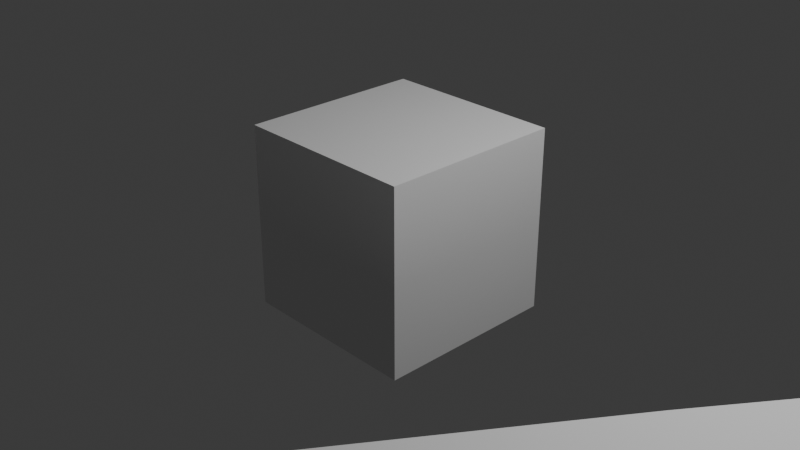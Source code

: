 # Source: bikini_bottom_track_blockout.blend  (saved by Blender 5.2.45; exported with 4.5.12 LTS)
import bpy
from mathutils import Matrix  # noqa: F401  (used for matrix-valued properties, if any)

bpy.ops.wm.read_factory_settings(use_empty=True)
scene = bpy.context.scene
scene.name = 'Scene'

# ---- collections
col_collection = bpy.data.collections.new('Collection'); scene.collection.children.link(col_collection)
col_track = bpy.data.collections.new('Track'); scene.collection.children.link(col_track)
col_terrain = bpy.data.collections.new('Terrain'); scene.collection.children.link(col_terrain)
col_buildings = bpy.data.collections.new('Buildings'); scene.collection.children.link(col_buildings)
col_props = bpy.data.collections.new('Props'); scene.collection.children.link(col_props)
col_references = bpy.data.collections.new('References'); scene.collection.children.link(col_references)

# ---- materials (node trees are filled in below, after node groups)
mat_material = bpy.data.materials.new('Material')
mat_material.alpha_threshold = 0.0
mat_material.use_backface_culling_lightprobe_volume = False
mat_material.roughness = 0.5
mat_material.line_color = (0.0, 0.0, 0.0, 1.0)

# ---- node groups
ng_geometry_nodes = bpy.data.node_groups.new('Geometry Nodes', 'GeometryNodeTree')
_s = ng_geometry_nodes.interface.new_socket(name='Geometry', in_out='OUTPUT', socket_type='NodeSocketGeometry')
_s = ng_geometry_nodes.interface.new_socket(name='Geometry', in_out='INPUT', socket_type='NodeSocketGeometry')
ng_geometry_nodes.is_modifier = True
_N = ng_geometry_nodes.nodes; _L = ng_geometry_nodes.links
n0 = _N.new('NodeGroupInput'); n0.name = 'Group Input'; n0.location = (-375, 104)
n1 = _N.new('NodeGroupOutput'); n1.name = 'Group Output'; n1.location = (240, 36)
n2 = _N.new('GeometryNodeCurvePrimitiveLine'); n2.name = 'Curve Line'; n2.location = (-373, -4)
n2.inputs[0].default_value = (-5.0, 0.0, 0.0)
n2.inputs[1].default_value = (5.0, 0.0, 1.0)
n3 = _N.new('GeometryNodeCurveToMesh'); n3.name = 'Curve to Mesh'; n3.location = (-80, 40)
_L.new(n3.outputs[0], n1.inputs[0])
_L.new(n0.outputs[0], n3.inputs[0])
_L.new(n2.outputs[0], n3.inputs[1])
n1.is_active_output = True

# ---- material node trees
mat_material.use_nodes = True; mat_material.node_tree.nodes.clear()
_N = mat_material.node_tree.nodes; _L = mat_material.node_tree.links
n0 = _N.new('ShaderNodeOutputMaterial'); n0.name = 'Material Output'; n0.location = (200, 100)
n1 = _N.new('ShaderNodeBsdfPrincipled'); n1.name = 'Principled BSDF'; n1.location = (-200, 100)
n1.inputs[10].default_value = 0.005
_L.new(n1.outputs[0], n0.inputs[0])
n0.is_active_output = True

# ---- world
world_world = bpy.data.worlds.new('World'); scene.world = world_world
world_world.use_nodes = True; world_world.node_tree.nodes.clear()
_N = world_world.node_tree.nodes; _L = world_world.node_tree.links
n0 = _N.new('ShaderNodeOutputWorld'); n0.name = 'World Output'; n0.location = (200, 100)
n1 = _N.new('ShaderNodeBackground'); n1.name = 'Background'; n1.location = (-200, 100)
n1.inputs[0].default_value = (0.05088, 0.05088, 0.05088, 1.0)
_L.new(n1.outputs[0], n0.inputs[0])
n0.is_active_output = True
world_world.color = (0.05088, 0.05088, 0.05088)
world_world.sun_shadow_jitter_overblur = 0.0

# ---- cameras
cam_camera = bpy.data.cameras.new('Camera')
cam_camera.clip_end = 100.0
cam_camera.ortho_scale = 7.314

# ---- lights
light_light = bpy.data.lights.new('Light', 'POINT')
light_light.energy = 1000.0
light_light.shadow_soft_size = 0.1

# ---- meshes
me_cube = bpy.data.meshes.new('Cube')
me_cube.from_pydata([(1.0, 1.0, 1.0), (1.0, 1.0, -1.0), (1.0, -1.0, 1.0), (1.0, -1.0, -1.0), (-1.0, 1.0, 1.0), (-1.0, 1.0, -1.0), (-1.0, -1.0, 1.0), (-1.0, -1.0, -1.0)], [], [(0, 4, 6, 2), (3, 2, 6, 7), (7, 6, 4, 5), (5, 1, 3, 7), (1, 0, 2, 3), (5, 4, 0, 1)])
_uv = me_cube.uv_layers.new(name='UVMap')
_uv.uv.foreach_set('vector', [0.625, 0.5, 0.875, 0.5, 0.875, 0.75, 0.625, 0.75, 0.375, 0.75, 0.625, 0.75, 0.625, 1.0, 0.375, 1.0, 0.375, 0.0, 0.625, 0.0, 0.625, 0.25, 0.375, 0.25, 0.125, 0.5, 0.375, 0.5, 0.375, 0.75, 0.125, 0.75, 0.375, 0.5, 0.625, 0.5, 0.625, 0.75, 0.375, 0.75, 0.375, 0.25, 0.625, 0.25, 0.625, 0.5, 0.375, 0.5])
me_cube.materials.append(mat_material)
me_cube.use_mirror_vertex_groups = False
me_cube.update()

# ---- curves / text
cu_b_ziercurve_001 = bpy.data.curves.new('BézierCurve.001', 'CURVE')
cu_b_ziercurve_001.dimensions = '3D'
_sp = cu_b_ziercurve_001.splines.new('BEZIER'); _sp.bezier_points.add(47)
_sp.bezier_points.foreach_set('co', [-148.0, 47.53, -5.696e-09, -180.0, 65.18, -4.871e-09, -211.2, 72.87, -0.04033, -219.4, 91.36, -0.01833, -202.7, 112.6, 0.0469, -168.3, 119.8, 8.0, -133.5, 117.7, 8.0, -108.5, 115.2, 8.0, -81.95, 108.7, 8.0, -51.37, 91.45, 8.0, -22.12, 93.48, 1.177e-08, -11.99, 108.3, 1.057e-08, -5.635, 121.9, -0.01467, 10.78, 133.2, 0.005502, 32.92, 130.4, 10.0, 58.09, 127.0, 7.012e-09, 83.43, 127.2, 5.699e-09, 113.6, 127.5, 3.789e-09, 143.9, 128.3, 1.533e-09, 172.8, 121.3, 0.003668, 177.0, 88.5, -0.04767, 133.2, 74.89, 0.008789, 108.7, 47.19, 9.596e-10, 128.0, 13.56, -0.02932, 166.8, -0.3484, 1.104e-10, 200.1, -12.15, 0.03297, 209.3, -43.84, -1.206e-09, 199.5, -65.77, -1.533e-09, 176.5, -79.14, -2.366e-09, 151.8, -80.74, -4.86e-09, 125.8, -79.84, -0.01897, 94.72, -78.16, 0.05675, 65.99, -77.6, 0.07872, 33.91, -69.84, 0.03113, 35.03, -33.5, 0.0641, 62.9, -4.863, 7.029, 50.84, 17.28, 0.003665, 15.27, 5.89, 0.005496, -11.52, -25.19, -1.98e-08, -43.3, -31.91, -0.001832, -76.7, -30.13, -12.0, -105.9, -34.52, -12.0, -136.1, -42.8, -10.0, -166.4, -44.01, -8.0, -192.5, -33.98, -6.0, -207.0, -16.11, -6.0, -199.3, 12.06, -6.0, -168.0, 28.15, -5.987])
_sp.bezier_points.foreach_set('handle_left', [-146.5, 36.76, 0.004211, -163.1, 64.31, 0.07003, -201.6, 64.8, -0.03917, -220.3, 83.54, -0.03443, -211.7, 107.1, 0.0396, -182.0, 118.8, 8.009, -147.0, 118.8, 8.001, -118.2, 116.8, 8.0, -88.45, 110.9, 8.0, -61.76, 96.85, 8.027, -32.39, 84.93, -0.03152, -15.46, 102.2, 0.00344, -9.423, 117.5, -0.01478, 3.221, 131.4, 0.002314, 24.64, 133.2, 10.03, 47.64, 127.7, 1.992, 73.54, 127.1, 6.268e-09, 101.9, 127.3, 4.602e-09, 132.1, 128.0, -0.02155, 165.0, 130.0, 0.01374, 184.0, 99.37, -0.04497, 149.0, 80.51, -0.05768, 110.1, 61.56, 0.008837, 116.4, 23.28, -0.02896, 150.9, 2.078, -0.05043, 190.6, -2.133, 0.03347, 210.2, -30.98, 0.00686, 205.8, -58.8, -1.311e-09, 186.4, -76.11, -1.66e-09, 161.5, -80.6, 0.003521, 136.0, -80.29, -0.02761, 106.9, -78.6, 0.03732, 78.21, -78.23, 0.09392, 41.72, -80.09, 0.03557, 25.4, -43.93, 0.09803, 60.77, -20.32, 7.048, 59.98, 13.62, 0.009848, 25.27, 16.68, 0.0442, 2.27, -17.04, 0.001609, -30.66, -30.93, -0.004624, -63.05, -29.43, -9.611, -93.95, -31.96, -14.39, -123.4, -40.88, -12.4, -154.3, -46.08, -10.02, -183.4, -40.67, -6.137, -205.1, -24.83, -4.982, -206.4, 3.222, -4.954, -179.1, 20.2, -7.459])
_sp.bezier_points.foreach_set('handle_right', [-149.9, 61.68, -0.005535, -192.6, 65.82, -0.05194, -217.3, 77.94, -0.04106, -218.1, 101.8, 0.003193, -191.0, 119.9, 0.05641, -154.7, 120.8, 7.991, -123.7, 116.9, 7.999, -101.8, 114.0, 8.0, -67.77, 104.0, 8.0, -39.51, 85.3, 7.97, -17.14, 97.62, 0.01527, -9.088, 113.4, -0.002873, -0.608, 127.9, -0.01453, 19.25, 135.3, 0.009072, 45.19, 126.4, 9.961, 67.79, 126.4, -1.849, 95.23, 127.3, 5.02e-09, 125.4, 127.7, 2.975e-09, 156.8, 128.7, 0.02365, 181.4, 111.7, -0.007531, 167.4, 73.42, -0.05142, 119.6, 70.06, 0.06596, 107.2, 32.12, -0.009266, 140.4, 3.25, -0.02969, 181.2, -2.541, 0.04557, 208.9, -21.52, 0.03251, 208.7, -53.21, -0.004994, 192.5, -73.49, -1.778e-09, 167.3, -81.95, -3.021e-09, 141.7, -80.9, -0.003707, 113.7, -79.3, -0.008621, 83.51, -77.75, 0.07467, 53.12, -76.94, 0.06271, 25.3, -58.55, 0.02623, 45.73, -21.9, 0.02639, 64.24, 4.89, 7.018, 37.3, 22.71, -0.005495, 4.378, -5.858, -0.03662, -22.44, -31.64, -0.001274, -56.32, -32.92, 0.001043, -88.04, -30.71, -13.99, -117.6, -37.03, -9.653, -147.6, -44.54, -7.828, -177.1, -42.2, -6.237, -200.0, -28.52, -5.888, -209.4, -4.805, -7.321, -190.6, 22.88, -7.28, -159.0, 34.58, -4.797])
for _p, _l, _r in zip(_sp.bezier_points, ['ALIGNED', 'ALIGNED', 'ALIGNED', 'ALIGNED', 'ALIGNED', 'ALIGNED', 'ALIGNED', 'ALIGNED', 'ALIGNED', 'ALIGNED', 'ALIGNED', 'ALIGNED', 'ALIGNED', 'ALIGNED', 'ALIGNED', 'AUTO', 'AUTO', 'AUTO', 'ALIGNED', 'ALIGNED', 'ALIGNED', 'ALIGNED', 'ALIGNED', 'ALIGNED', 'ALIGNED', 'ALIGNED', 'ALIGNED', 'ALIGNED', 'ALIGNED', 'ALIGNED', 'ALIGNED', 'ALIGNED', 'ALIGNED', 'ALIGNED', 'ALIGNED', 'ALIGNED', 'ALIGNED', 'ALIGNED', 'ALIGNED', 'ALIGNED', 'AUTO', 'ALIGNED', 'ALIGNED', 'ALIGNED', 'ALIGNED', 'ALIGNED', 'ALIGNED', 'AUTO'], ['ALIGNED', 'ALIGNED', 'ALIGNED', 'ALIGNED', 'ALIGNED', 'ALIGNED', 'ALIGNED', 'ALIGNED', 'ALIGNED', 'ALIGNED', 'ALIGNED', 'ALIGNED', 'ALIGNED', 'ALIGNED', 'ALIGNED', 'AUTO', 'AUTO', 'AUTO', 'ALIGNED', 'ALIGNED', 'ALIGNED', 'ALIGNED', 'ALIGNED', 'ALIGNED', 'ALIGNED', 'ALIGNED', 'ALIGNED', 'ALIGNED', 'ALIGNED', 'ALIGNED', 'ALIGNED', 'ALIGNED', 'ALIGNED', 'ALIGNED', 'ALIGNED', 'ALIGNED', 'ALIGNED', 'ALIGNED', 'ALIGNED', 'ALIGNED', 'AUTO', 'ALIGNED', 'ALIGNED', 'ALIGNED', 'ALIGNED', 'ALIGNED', 'ALIGNED', 'AUTO']): _p.handle_left_type = _l; _p.handle_right_type = _r
_sp.order_u = 0
_sp.order_v = 0
_sp.use_cyclic_u = True
cu_b_ziercurve_001.use_path = True
cu_b_ziercurve_001.fill_mode = 'FULL'
cu_b_ziercurve_001.twist_mode = 'Z_UP'

# ---- objects
ob_b_ziercurve = bpy.data.objects.new('BézierCurve', cu_b_ziercurve_001)
ob_empty = bpy.data.objects.new('Empty', None)
ob_light = bpy.data.objects.new('Light', light_light)
ob_camera = bpy.data.objects.new('Camera', cam_camera)
ob_cube = bpy.data.objects.new('Cube', me_cube)

# ---- transforms, parenting, visibility, modifiers, constraints
ob_b_ziercurve.location = (0.0, 0.0, 0.0)
_m = ob_b_ziercurve.modifiers.new('GeometryNodes', 'NODES')
_m.node_group = ng_geometry_nodes
ob_empty.location = (55.3, -3.269, 0.0)
ob_empty.scale = (127.5, 127.5, 127.5)
ob_empty.empty_display_type = 'IMAGE'
ob_empty.empty_display_size = 5.0
ob_light.location = (4.076, 1.005, 5.904)
ob_light.rotation_euler = (0.6503, 0.05522, 1.866)
ob_light.lock_rotations_4d = False
ob_light.empty_display_type = 'ARROWS'
ob_light.color = (0.0, 0.0, 0.0, 0.0)
ob_light.lineart.crease_threshold = 0.0
ob_camera.location = (7.359, -6.926, 4.958)
ob_camera.rotation_euler = (1.109, 0.0, 0.8149)
ob_camera.lock_rotations_4d = False
ob_camera.empty_display_type = 'ARROWS'
ob_camera.color = (0.0, 0.0, 0.0, 0.0)
ob_camera.display_type = 'WIRE'
ob_camera.lineart.crease_threshold = 0.0
ob_cube.location = (0.0, 0.0, 0.0)
ob_cube.lock_rotations_4d = False
ob_cube.empty_display_type = 'ARROWS'
ob_cube.lineart.crease_threshold = 0.0

# ---- collection membership
scene.collection.objects.link(ob_b_ziercurve)
scene.collection.objects.link(ob_empty)
col_collection.objects.link(ob_light)
col_collection.objects.link(ob_camera)
col_collection.objects.link(ob_cube)

# ---- scene / render settings (as saved in the file)
scene.camera = ob_camera
scene.frame_start = 1; scene.frame_end = 250; scene.frame_set(1)
scene.render.engine = 'BLENDER_EEVEE_NEXT'
scene.render.bake_bias = 0.0
scene.render.bake_samples = 0
scene.render.compositor_device = 'GPU'
scene.eevee.use_volume_custom_range = False
scene.eevee.fast_gi_thickness_near = 0.1
scene.eevee.fast_gi_thickness_far = 0.0
scene.eevee.ray_tracing_options.screen_trace_thickness = 0.1
bpy.context.view_layer.update()
